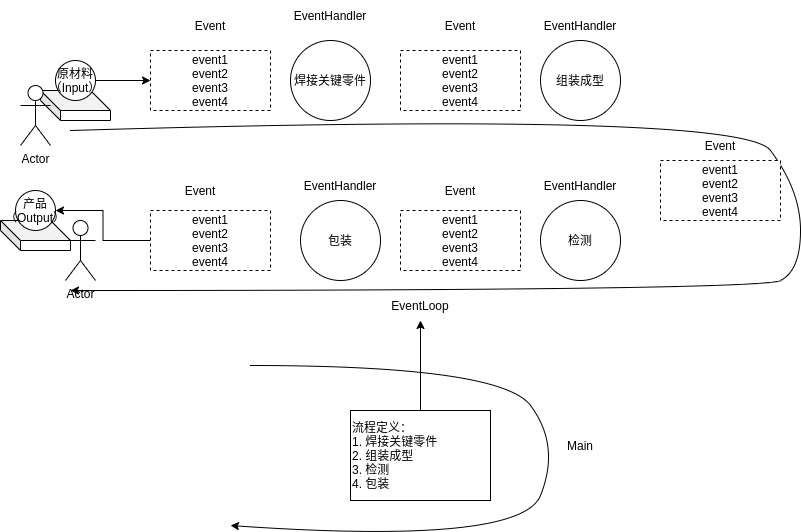

The diagram above was exported from draw.io. Its source (the exported page's mxGraphModel, read from the mxfile embedded in the PNG):
<mxGraphModel dx="1038" dy="520" grid="1" gridSize="10" guides="1" tooltips="1" connect="1" arrows="1" fold="1" page="1" pageScale="1" pageWidth="827" pageHeight="1169" math="0" shadow="0">
  <root>
    <mxCell id="0" />
    <mxCell id="1" parent="0" />
    <mxCell id="xkkhTGdPUZ55QvMXZMr3-3" value="焊接关键零件" style="ellipse;whiteSpace=wrap;html=1;aspect=fixed;" parent="1" vertex="1">
      <mxGeometry x="290" y="150" width="80" height="80" as="geometry" />
    </mxCell>
    <mxCell id="xkkhTGdPUZ55QvMXZMr3-4" value="组装成型" style="ellipse;whiteSpace=wrap;html=1;aspect=fixed;" parent="1" vertex="1">
      <mxGeometry x="540" y="150" width="80" height="80" as="geometry" />
    </mxCell>
    <mxCell id="xkkhTGdPUZ55QvMXZMr3-5" value="检测" style="ellipse;whiteSpace=wrap;html=1;aspect=fixed;" parent="1" vertex="1">
      <mxGeometry x="540" y="310" width="80" height="80" as="geometry" />
    </mxCell>
    <mxCell id="xkkhTGdPUZ55QvMXZMr3-6" value="包装" style="ellipse;whiteSpace=wrap;html=1;aspect=fixed;" parent="1" vertex="1">
      <mxGeometry x="300" y="310" width="80" height="80" as="geometry" />
    </mxCell>
    <mxCell id="xkkhTGdPUZ55QvMXZMr3-7" value="" style="curved=1;endArrow=classic;html=1;rounded=0;" parent="1" edge="1">
      <mxGeometry width="50" height="50" relative="1" as="geometry">
        <mxPoint x="70" y="240" as="sourcePoint" />
        <mxPoint x="70" y="400" as="targetPoint" />
        <Array as="points">
          <mxPoint x="740" y="220" />
          <mxPoint x="800" y="300" />
          <mxPoint x="800" y="380" />
          <mxPoint x="760" y="400" />
        </Array>
      </mxGeometry>
    </mxCell>
    <mxCell id="xkkhTGdPUZ55QvMXZMr3-8" value="" style="shape=cube;whiteSpace=wrap;html=1;boundedLbl=1;backgroundOutline=1;darkOpacity=0.05;darkOpacity2=0.1;" parent="1" vertex="1">
      <mxGeometry x="40" y="200" width="70" height="30" as="geometry" />
    </mxCell>
    <mxCell id="xkkhTGdPUZ55QvMXZMr3-9" value="Actor" style="shape=umlActor;verticalLabelPosition=bottom;verticalAlign=top;html=1;outlineConnect=0;" parent="1" vertex="1">
      <mxGeometry x="20" y="195" width="30" height="60" as="geometry" />
    </mxCell>
    <mxCell id="Ll6G_8UE6ZDAGjBSElc--7" value="" style="edgeStyle=orthogonalEdgeStyle;rounded=0;orthogonalLoop=1;jettySize=auto;html=1;" parent="1" source="xkkhTGdPUZ55QvMXZMr3-10" target="Ll6G_8UE6ZDAGjBSElc--1" edge="1">
      <mxGeometry relative="1" as="geometry" />
    </mxCell>
    <mxCell id="xkkhTGdPUZ55QvMXZMr3-10" value="原材料&lt;br&gt;（Input）" style="ellipse;whiteSpace=wrap;html=1;aspect=fixed;" parent="1" vertex="1">
      <mxGeometry x="55" y="170" width="40" height="40" as="geometry" />
    </mxCell>
    <mxCell id="xkkhTGdPUZ55QvMXZMr3-11" value="Actor" style="shape=umlActor;verticalLabelPosition=bottom;verticalAlign=top;html=1;outlineConnect=0;" parent="1" vertex="1">
      <mxGeometry x="65" y="330" width="30" height="60" as="geometry" />
    </mxCell>
    <mxCell id="xkkhTGdPUZ55QvMXZMr3-14" value="" style="shape=cube;whiteSpace=wrap;html=1;boundedLbl=1;backgroundOutline=1;darkOpacity=0.05;darkOpacity2=0.1;" parent="1" vertex="1">
      <mxGeometry y="330" width="70" height="30" as="geometry" />
    </mxCell>
    <mxCell id="xkkhTGdPUZ55QvMXZMr3-15" value="产品&lt;br&gt;（Output）" style="ellipse;whiteSpace=wrap;html=1;aspect=fixed;" parent="1" vertex="1">
      <mxGeometry x="15" y="300" width="40" height="40" as="geometry" />
    </mxCell>
    <mxCell id="Ll6G_8UE6ZDAGjBSElc--1" value="event1&lt;br&gt;event2&lt;br&gt;event3&lt;br&gt;event4" style="rounded=0;whiteSpace=wrap;html=1;dashed=1;" parent="1" vertex="1">
      <mxGeometry x="150" y="160" width="120" height="60" as="geometry" />
    </mxCell>
    <mxCell id="Ll6G_8UE6ZDAGjBSElc--2" value="event1&lt;br&gt;event2&lt;br&gt;event3&lt;br&gt;event4" style="rounded=0;whiteSpace=wrap;html=1;dashed=1;" parent="1" vertex="1">
      <mxGeometry x="400" y="160" width="120" height="60" as="geometry" />
    </mxCell>
    <mxCell id="Ll6G_8UE6ZDAGjBSElc--3" value="event1&lt;br&gt;event2&lt;br&gt;event3&lt;br&gt;event4" style="rounded=0;whiteSpace=wrap;html=1;dashed=1;" parent="1" vertex="1">
      <mxGeometry x="660" y="270" width="120" height="60" as="geometry" />
    </mxCell>
    <mxCell id="Ll6G_8UE6ZDAGjBSElc--4" value="event1&lt;br&gt;event2&lt;br&gt;event3&lt;br&gt;event4" style="rounded=0;whiteSpace=wrap;html=1;dashed=1;" parent="1" vertex="1">
      <mxGeometry x="400" y="320" width="120" height="60" as="geometry" />
    </mxCell>
    <mxCell id="Ll6G_8UE6ZDAGjBSElc--6" value="" style="edgeStyle=orthogonalEdgeStyle;rounded=0;orthogonalLoop=1;jettySize=auto;html=1;" parent="1" source="Ll6G_8UE6ZDAGjBSElc--5" target="xkkhTGdPUZ55QvMXZMr3-15" edge="1">
      <mxGeometry relative="1" as="geometry" />
    </mxCell>
    <mxCell id="Ll6G_8UE6ZDAGjBSElc--5" value="event1&lt;br&gt;event2&lt;br&gt;event3&lt;br&gt;event4" style="rounded=0;whiteSpace=wrap;html=1;dashed=1;" parent="1" vertex="1">
      <mxGeometry x="150" y="320" width="120" height="60" as="geometry" />
    </mxCell>
    <mxCell id="Ll6G_8UE6ZDAGjBSElc--8" value="Event" style="text;html=1;strokeColor=none;fillColor=none;align=center;verticalAlign=middle;whiteSpace=wrap;rounded=0;dashed=1;" parent="1" vertex="1">
      <mxGeometry x="180" y="120" width="60" height="30" as="geometry" />
    </mxCell>
    <mxCell id="Ll6G_8UE6ZDAGjBSElc--10" value="Event" style="text;html=1;strokeColor=none;fillColor=none;align=center;verticalAlign=middle;whiteSpace=wrap;rounded=0;dashed=1;" parent="1" vertex="1">
      <mxGeometry x="430" y="120" width="60" height="30" as="geometry" />
    </mxCell>
    <mxCell id="Ll6G_8UE6ZDAGjBSElc--11" value="Event" style="text;html=1;strokeColor=none;fillColor=none;align=center;verticalAlign=middle;whiteSpace=wrap;rounded=0;dashed=1;" parent="1" vertex="1">
      <mxGeometry x="690" y="240" width="60" height="30" as="geometry" />
    </mxCell>
    <mxCell id="Ll6G_8UE6ZDAGjBSElc--12" value="Event" style="text;html=1;strokeColor=none;fillColor=none;align=center;verticalAlign=middle;whiteSpace=wrap;rounded=0;dashed=1;" parent="1" vertex="1">
      <mxGeometry x="430" y="285" width="60" height="30" as="geometry" />
    </mxCell>
    <mxCell id="Ll6G_8UE6ZDAGjBSElc--13" value="Event" style="text;html=1;strokeColor=none;fillColor=none;align=center;verticalAlign=middle;whiteSpace=wrap;rounded=0;dashed=1;" parent="1" vertex="1">
      <mxGeometry x="170" y="285" width="60" height="30" as="geometry" />
    </mxCell>
    <mxCell id="Ll6G_8UE6ZDAGjBSElc--14" value="EventHandler" style="text;html=1;strokeColor=none;fillColor=none;align=center;verticalAlign=middle;whiteSpace=wrap;rounded=0;dashed=1;" parent="1" vertex="1">
      <mxGeometry x="300" y="110" width="60" height="30" as="geometry" />
    </mxCell>
    <mxCell id="Ll6G_8UE6ZDAGjBSElc--15" value="EventHandler" style="text;html=1;strokeColor=none;fillColor=none;align=center;verticalAlign=middle;whiteSpace=wrap;rounded=0;dashed=1;" parent="1" vertex="1">
      <mxGeometry x="310" y="280" width="60" height="30" as="geometry" />
    </mxCell>
    <mxCell id="Ll6G_8UE6ZDAGjBSElc--16" value="EventHandler" style="text;html=1;strokeColor=none;fillColor=none;align=center;verticalAlign=middle;whiteSpace=wrap;rounded=0;dashed=1;" parent="1" vertex="1">
      <mxGeometry x="550" y="120" width="60" height="30" as="geometry" />
    </mxCell>
    <mxCell id="Ll6G_8UE6ZDAGjBSElc--17" value="EventHandler" style="text;html=1;strokeColor=none;fillColor=none;align=center;verticalAlign=middle;whiteSpace=wrap;rounded=0;dashed=1;" parent="1" vertex="1">
      <mxGeometry x="550" y="280" width="60" height="30" as="geometry" />
    </mxCell>
    <mxCell id="Ll6G_8UE6ZDAGjBSElc--18" value="EventLoop" style="text;html=1;strokeColor=none;fillColor=none;align=center;verticalAlign=middle;whiteSpace=wrap;rounded=0;dashed=1;" parent="1" vertex="1">
      <mxGeometry x="390" y="400" width="60" height="30" as="geometry" />
    </mxCell>
    <mxCell id="Ll6G_8UE6ZDAGjBSElc--20" value="" style="edgeStyle=orthogonalEdgeStyle;rounded=0;orthogonalLoop=1;jettySize=auto;html=1;" parent="1" source="Ll6G_8UE6ZDAGjBSElc--19" target="Ll6G_8UE6ZDAGjBSElc--18" edge="1">
      <mxGeometry relative="1" as="geometry" />
    </mxCell>
    <mxCell id="Ll6G_8UE6ZDAGjBSElc--19" value="&lt;div&gt;&lt;span&gt;流程定义：&lt;/span&gt;&lt;/div&gt;&lt;div&gt;&lt;span&gt;1. 焊接关键零件&lt;/span&gt;&lt;/div&gt;&lt;div&gt;&lt;span&gt;2. 组装成型&lt;/span&gt;&lt;/div&gt;&lt;div&gt;&lt;span&gt;3. 检测&lt;/span&gt;&lt;/div&gt;&lt;div&gt;&lt;span&gt;4. 包装&lt;/span&gt;&lt;/div&gt;" style="rounded=0;whiteSpace=wrap;html=1;align=left;" parent="1" vertex="1">
      <mxGeometry x="350" y="520" width="140" height="90" as="geometry" />
    </mxCell>
    <mxCell id="Ll6G_8UE6ZDAGjBSElc--23" value="" style="curved=1;endArrow=classic;html=1;rounded=0;" parent="1" edge="1">
      <mxGeometry width="50" height="50" relative="1" as="geometry">
        <mxPoint x="250" y="475" as="sourcePoint" />
        <mxPoint x="230" y="635" as="targetPoint" />
        <Array as="points">
          <mxPoint x="500" y="475" />
          <mxPoint x="560" y="555" />
          <mxPoint x="520" y="655" />
        </Array>
      </mxGeometry>
    </mxCell>
    <mxCell id="Ll6G_8UE6ZDAGjBSElc--26" value="Main" style="text;html=1;strokeColor=none;fillColor=none;align=center;verticalAlign=middle;whiteSpace=wrap;rounded=0;" parent="1" vertex="1">
      <mxGeometry x="550" y="540" width="60" height="30" as="geometry" />
    </mxCell>
  </root>
</mxGraphModel>